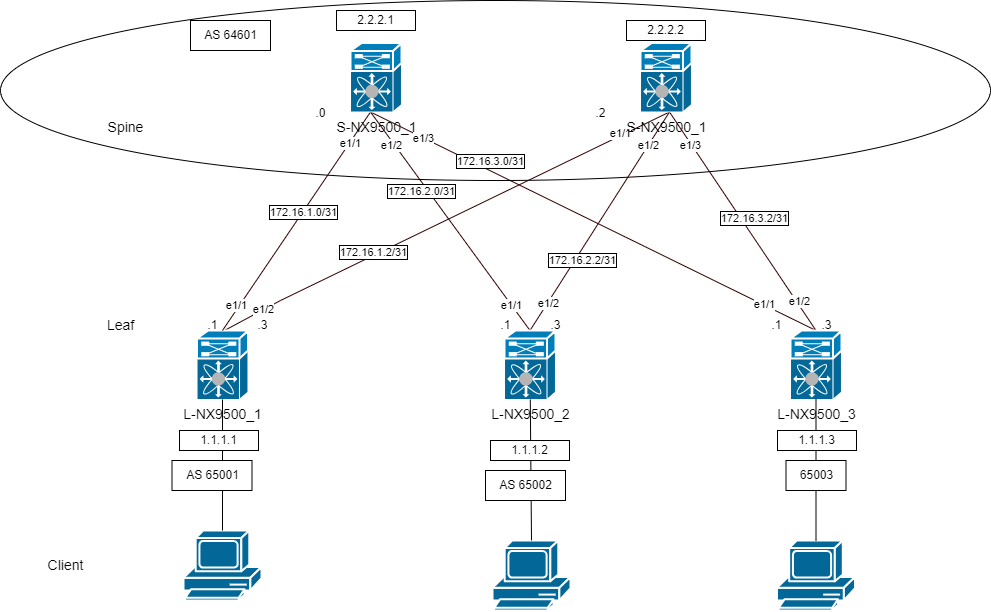

The diagram above was exported from draw.io. Its source (the exported page's mxGraphModel, read from the mxfile embedded in the PNG):
<mxGraphModel dx="2261" dy="841" grid="1" gridSize="10" guides="1" tooltips="1" connect="1" arrows="1" fold="1" page="1" pageScale="1" pageWidth="827" pageHeight="1169" math="0" shadow="0">
  <root>
    <mxCell id="0" />
    <mxCell id="1" parent="0" />
    <mxCell id="x6yWvG2BefHzN4PRWWCQ-21" style="rounded=0;orthogonalLoop=1;jettySize=auto;html=1;exitX=0.392;exitY=0.058;exitDx=0;exitDy=0;exitPerimeter=0;entryX=0.5;entryY=1;entryDx=0;entryDy=0;entryPerimeter=0;endArrow=none;endFill=0;fontSize=14;fillColor=#d5e8d4;strokeColor=#330000;strokeWidth=1;" parent="1" source="x6yWvG2BefHzN4PRWWCQ-4" edge="1">
      <mxGeometry relative="1" as="geometry">
        <Array as="points">
          <mxPoint x="190" y="390" />
        </Array>
        <mxPoint x="579" y="201.5" as="targetPoint" />
      </mxGeometry>
    </mxCell>
    <mxCell id="jhfHBk7VUQF83KdC7KXJ-4" value="e1/2" style="edgeLabel;html=1;align=center;verticalAlign=middle;resizable=0;points=[];" parent="x6yWvG2BefHzN4PRWWCQ-21" vertex="1" connectable="0">
      <mxGeometry x="-0.7887" y="1" relative="1" as="geometry">
        <mxPoint as="offset" />
      </mxGeometry>
    </mxCell>
    <mxCell id="jhfHBk7VUQF83KdC7KXJ-12" value="e1/1" style="edgeLabel;html=1;align=center;verticalAlign=middle;resizable=0;points=[];" parent="x6yWvG2BefHzN4PRWWCQ-21" vertex="1" connectable="0">
      <mxGeometry x="0.7897" y="3" relative="1" as="geometry">
        <mxPoint as="offset" />
      </mxGeometry>
    </mxCell>
    <mxCell id="x6yWvG2BefHzN4PRWWCQ-4" value="L-NX9500_1" style="shape=mxgraph.cisco.misc.nexus_7000;html=1;pointerEvents=1;fillColor=#036897;strokeColor=#ffffff;strokeWidth=2;verticalLabelPosition=bottom;verticalAlign=top;align=center;outlineConnect=0;fontSize=14;" parent="1" vertex="1">
      <mxGeometry x="106.5" y="420" width="51" height="69" as="geometry" />
    </mxCell>
    <mxCell id="x6yWvG2BefHzN4PRWWCQ-22" style="rounded=0;orthogonalLoop=1;jettySize=auto;html=1;exitX=0.5;exitY=0;exitDx=0;exitDy=0;exitPerimeter=0;endArrow=none;endFill=0;entryX=0.5;entryY=1;entryDx=0;entryDy=0;entryPerimeter=0;fontSize=14;fillColor=#d5e8d4;strokeColor=#330000;strokeWidth=1;" parent="1" source="x6yWvG2BefHzN4PRWWCQ-5" edge="1">
      <mxGeometry relative="1" as="geometry">
        <mxPoint x="280" y="201.5" as="targetPoint" />
      </mxGeometry>
    </mxCell>
    <mxCell id="jhfHBk7VUQF83KdC7KXJ-5" value="e1/1" style="edgeLabel;html=1;align=center;verticalAlign=middle;resizable=0;points=[];" parent="x6yWvG2BefHzN4PRWWCQ-22" vertex="1" connectable="0">
      <mxGeometry x="-0.7597" relative="1" as="geometry">
        <mxPoint y="1" as="offset" />
      </mxGeometry>
    </mxCell>
    <mxCell id="jhfHBk7VUQF83KdC7KXJ-10" value="e1/2" style="edgeLabel;html=1;align=center;verticalAlign=middle;resizable=0;points=[];" parent="x6yWvG2BefHzN4PRWWCQ-22" vertex="1" connectable="0">
      <mxGeometry x="0.7188" y="3" relative="1" as="geometry">
        <mxPoint as="offset" />
      </mxGeometry>
    </mxCell>
    <mxCell id="x6yWvG2BefHzN4PRWWCQ-23" style="rounded=0;orthogonalLoop=1;jettySize=auto;html=1;exitX=0.5;exitY=0;exitDx=0;exitDy=0;exitPerimeter=0;endArrow=none;endFill=0;entryX=0.5;entryY=1;entryDx=0;entryDy=0;entryPerimeter=0;fontSize=14;fillColor=#d5e8d4;strokeColor=#330000;strokeWidth=1;" parent="1" source="x6yWvG2BefHzN4PRWWCQ-5" edge="1">
      <mxGeometry relative="1" as="geometry">
        <mxPoint x="579" y="201.5" as="targetPoint" />
      </mxGeometry>
    </mxCell>
    <mxCell id="jhfHBk7VUQF83KdC7KXJ-6" value="e1/2" style="edgeLabel;html=1;align=center;verticalAlign=middle;resizable=0;points=[];" parent="x6yWvG2BefHzN4PRWWCQ-23" vertex="1" connectable="0">
      <mxGeometry x="-0.7453" relative="1" as="geometry">
        <mxPoint as="offset" />
      </mxGeometry>
    </mxCell>
    <mxCell id="jhfHBk7VUQF83KdC7KXJ-13" value="e1/2" style="edgeLabel;html=1;align=center;verticalAlign=middle;resizable=0;points=[];" parent="x6yWvG2BefHzN4PRWWCQ-23" vertex="1" connectable="0">
      <mxGeometry x="0.6973" y="1" relative="1" as="geometry">
        <mxPoint as="offset" />
      </mxGeometry>
    </mxCell>
    <mxCell id="x6yWvG2BefHzN4PRWWCQ-5" value="L-NX9500_2" style="shape=mxgraph.cisco.misc.nexus_7000;html=1;pointerEvents=1;fillColor=#036897;strokeColor=#ffffff;strokeWidth=2;verticalLabelPosition=bottom;verticalAlign=top;align=center;outlineConnect=0;fontSize=14;" parent="1" vertex="1">
      <mxGeometry x="414" y="420" width="51" height="69" as="geometry" />
    </mxCell>
    <mxCell id="x6yWvG2BefHzN4PRWWCQ-20" style="rounded=0;orthogonalLoop=1;jettySize=auto;html=1;exitX=0.5;exitY=1;exitDx=0;exitDy=0;exitPerimeter=0;entryX=0.5;entryY=0;entryDx=0;entryDy=0;entryPerimeter=0;endArrow=none;endFill=0;fontSize=14;fillColor=#d5e8d4;strokeColor=#330000;strokeWidth=1;" parent="1" target="x6yWvG2BefHzN4PRWWCQ-4" edge="1">
      <mxGeometry relative="1" as="geometry">
        <mxPoint x="280" y="201.5" as="sourcePoint" />
      </mxGeometry>
    </mxCell>
    <mxCell id="jhfHBk7VUQF83KdC7KXJ-3" value="e1/1" style="edgeLabel;html=1;align=center;verticalAlign=middle;resizable=0;points=[];" parent="x6yWvG2BefHzN4PRWWCQ-20" vertex="1" connectable="0">
      <mxGeometry x="0.7774" y="-3" relative="1" as="geometry">
        <mxPoint as="offset" />
      </mxGeometry>
    </mxCell>
    <mxCell id="jhfHBk7VUQF83KdC7KXJ-9" value="e1/1" style="edgeLabel;html=1;align=center;verticalAlign=middle;resizable=0;points=[];" parent="x6yWvG2BefHzN4PRWWCQ-20" vertex="1" connectable="0">
      <mxGeometry x="-0.7194" relative="1" as="geometry">
        <mxPoint as="offset" />
      </mxGeometry>
    </mxCell>
    <mxCell id="jhfHBk7VUQF83KdC7KXJ-23" value="172.16.1.0/31" style="edgeLabel;html=1;align=center;verticalAlign=middle;resizable=0;points=[];labelBorderColor=default;" parent="x6yWvG2BefHzN4PRWWCQ-20" vertex="1" connectable="0">
      <mxGeometry x="-0.0804" relative="1" as="geometry">
        <mxPoint as="offset" />
      </mxGeometry>
    </mxCell>
    <mxCell id="x6yWvG2BefHzN4PRWWCQ-24" style="rounded=0;orthogonalLoop=1;jettySize=auto;html=1;exitX=0.5;exitY=0;exitDx=0;exitDy=0;exitPerimeter=0;entryX=0.5;entryY=1;entryDx=0;entryDy=0;entryPerimeter=0;endArrow=none;endFill=0;fontSize=14;fillColor=#d5e8d4;strokeColor=#330000;strokeWidth=1;" parent="1" source="x6yWvG2BefHzN4PRWWCQ-8" edge="1">
      <mxGeometry relative="1" as="geometry">
        <mxPoint x="280" y="201.5" as="targetPoint" />
      </mxGeometry>
    </mxCell>
    <mxCell id="jhfHBk7VUQF83KdC7KXJ-7" value="e1/1" style="edgeLabel;html=1;align=center;verticalAlign=middle;resizable=0;points=[];" parent="x6yWvG2BefHzN4PRWWCQ-24" vertex="1" connectable="0">
      <mxGeometry x="-0.7675" y="-1" relative="1" as="geometry">
        <mxPoint as="offset" />
      </mxGeometry>
    </mxCell>
    <mxCell id="jhfHBk7VUQF83KdC7KXJ-11" value="e1/3" style="edgeLabel;html=1;align=center;verticalAlign=middle;resizable=0;points=[];" parent="x6yWvG2BefHzN4PRWWCQ-24" vertex="1" connectable="0">
      <mxGeometry x="0.7666" relative="1" as="geometry">
        <mxPoint as="offset" />
      </mxGeometry>
    </mxCell>
    <mxCell id="x6yWvG2BefHzN4PRWWCQ-25" style="rounded=0;orthogonalLoop=1;jettySize=auto;html=1;exitX=0.5;exitY=0;exitDx=0;exitDy=0;exitPerimeter=0;entryX=0.5;entryY=1;entryDx=0;entryDy=0;entryPerimeter=0;endArrow=none;endFill=0;fontSize=14;fillColor=#d5e8d4;strokeColor=#330000;strokeWidth=1;" parent="1" source="x6yWvG2BefHzN4PRWWCQ-8" edge="1">
      <mxGeometry relative="1" as="geometry">
        <mxPoint x="579" y="201.5" as="targetPoint" />
      </mxGeometry>
    </mxCell>
    <mxCell id="jhfHBk7VUQF83KdC7KXJ-8" value="e1/2" style="edgeLabel;html=1;align=center;verticalAlign=middle;resizable=0;points=[];" parent="x6yWvG2BefHzN4PRWWCQ-25" vertex="1" connectable="0">
      <mxGeometry x="-0.7428" y="-2" relative="1" as="geometry">
        <mxPoint as="offset" />
      </mxGeometry>
    </mxCell>
    <mxCell id="jhfHBk7VUQF83KdC7KXJ-14" value="e1/3" style="edgeLabel;html=1;align=center;verticalAlign=middle;resizable=0;points=[];" parent="x6yWvG2BefHzN4PRWWCQ-25" vertex="1" connectable="0">
      <mxGeometry x="0.6995" y="1" relative="1" as="geometry">
        <mxPoint as="offset" />
      </mxGeometry>
    </mxCell>
    <mxCell id="x6yWvG2BefHzN4PRWWCQ-8" value="L-NX9500_3" style="shape=mxgraph.cisco.misc.nexus_7000;html=1;pointerEvents=1;fillColor=#036897;strokeColor=#ffffff;strokeWidth=2;verticalLabelPosition=bottom;verticalAlign=top;align=center;outlineConnect=0;fontSize=14;" parent="1" vertex="1">
      <mxGeometry x="700" y="420" width="51" height="69" as="geometry" />
    </mxCell>
    <mxCell id="x6yWvG2BefHzN4PRWWCQ-9" value="" style="shape=mxgraph.cisco.computers_and_peripherals.pc;sketch=0;html=1;pointerEvents=1;fillColor=#036897;strokeColor=#ffffff;strokeWidth=2;verticalLabelPosition=bottom;verticalAlign=top;align=center;outlineConnect=0;fontSize=14;" parent="1" vertex="1">
      <mxGeometry x="93" y="620" width="78" height="70" as="geometry" />
    </mxCell>
    <mxCell id="x6yWvG2BefHzN4PRWWCQ-10" value="" style="shape=mxgraph.cisco.computers_and_peripherals.pc;sketch=0;html=1;pointerEvents=1;fillColor=#036897;strokeColor=#ffffff;strokeWidth=2;verticalLabelPosition=bottom;verticalAlign=top;align=center;outlineConnect=0;fontSize=14;" parent="1" vertex="1">
      <mxGeometry x="402" y="630" width="78" height="70" as="geometry" />
    </mxCell>
    <mxCell id="x6yWvG2BefHzN4PRWWCQ-11" value="" style="shape=mxgraph.cisco.computers_and_peripherals.pc;sketch=0;html=1;pointerEvents=1;fillColor=#036897;strokeColor=#ffffff;strokeWidth=2;verticalLabelPosition=bottom;verticalAlign=top;align=center;outlineConnect=0;fontSize=14;" parent="1" vertex="1">
      <mxGeometry x="686.5" y="630" width="78" height="70" as="geometry" />
    </mxCell>
    <mxCell id="x6yWvG2BefHzN4PRWWCQ-15" value="" style="endArrow=none;html=1;rounded=0;entryX=0.5;entryY=1;entryDx=0;entryDy=0;entryPerimeter=0;exitX=0.5;exitY=0;exitDx=0;exitDy=0;exitPerimeter=0;fontSize=14;" parent="1" source="x6yWvG2BefHzN4PRWWCQ-9" target="x6yWvG2BefHzN4PRWWCQ-4" edge="1">
      <mxGeometry width="50" height="50" relative="1" as="geometry">
        <mxPoint x="303.5" y="560" as="sourcePoint" />
        <mxPoint x="353.5" y="510" as="targetPoint" />
      </mxGeometry>
    </mxCell>
    <mxCell id="x6yWvG2BefHzN4PRWWCQ-18" value="" style="endArrow=none;html=1;rounded=0;exitX=0.5;exitY=0;exitDx=0;exitDy=0;exitPerimeter=0;fontSize=14;" parent="1" source="x6yWvG2BefHzN4PRWWCQ-10" target="x6yWvG2BefHzN4PRWWCQ-5" edge="1">
      <mxGeometry width="50" height="50" relative="1" as="geometry">
        <mxPoint x="423.5" y="620" as="sourcePoint" />
        <mxPoint x="423.5" y="459" as="targetPoint" />
      </mxGeometry>
    </mxCell>
    <mxCell id="x6yWvG2BefHzN4PRWWCQ-19" value="" style="endArrow=none;html=1;rounded=0;exitX=0.5;exitY=0;exitDx=0;exitDy=0;exitPerimeter=0;fontSize=14;" parent="1" source="x6yWvG2BefHzN4PRWWCQ-11" target="x6yWvG2BefHzN4PRWWCQ-8" edge="1">
      <mxGeometry width="50" height="50" relative="1" as="geometry">
        <mxPoint x="623.5" y="641" as="sourcePoint" />
        <mxPoint x="623.5" y="480" as="targetPoint" />
      </mxGeometry>
    </mxCell>
    <mxCell id="x6yWvG2BefHzN4PRWWCQ-26" value="Leaf" style="text;html=1;align=center;verticalAlign=middle;resizable=0;points=[];autosize=1;strokeColor=none;fillColor=none;fontSize=14;" parent="1" vertex="1">
      <mxGeometry x="5" y="399.5" width="50" height="30" as="geometry" />
    </mxCell>
    <mxCell id="x6yWvG2BefHzN4PRWWCQ-27" value="Spine" style="text;html=1;align=center;verticalAlign=middle;resizable=0;points=[];autosize=1;strokeColor=none;fillColor=none;fontSize=14;" parent="1" vertex="1">
      <mxGeometry x="5" y="201.5" width="60" height="30" as="geometry" />
    </mxCell>
    <mxCell id="x6yWvG2BefHzN4PRWWCQ-28" value="Client" style="text;html=1;align=center;verticalAlign=middle;resizable=0;points=[];autosize=1;strokeColor=none;fillColor=none;fontSize=14;" parent="1" vertex="1">
      <mxGeometry x="-55" y="640" width="60" height="30" as="geometry" />
    </mxCell>
    <mxCell id="jhfHBk7VUQF83KdC7KXJ-1" value="S-NX9500_1" style="shape=mxgraph.cisco.misc.nexus_7000;html=1;pointerEvents=1;fillColor=#036897;strokeColor=#ffffff;strokeWidth=2;verticalLabelPosition=bottom;verticalAlign=top;align=center;outlineConnect=0;fontSize=14;" parent="1" vertex="1">
      <mxGeometry x="260" y="132.5" width="51" height="69" as="geometry" />
    </mxCell>
    <mxCell id="jhfHBk7VUQF83KdC7KXJ-2" value="S-NX9500_1" style="shape=mxgraph.cisco.misc.nexus_7000;html=1;pointerEvents=1;fillColor=#036897;strokeColor=#ffffff;strokeWidth=2;verticalLabelPosition=bottom;verticalAlign=top;align=center;outlineConnect=0;fontSize=14;" parent="1" vertex="1">
      <mxGeometry x="550" y="132.5" width="51" height="69" as="geometry" />
    </mxCell>
    <mxCell id="jhfHBk7VUQF83KdC7KXJ-15" value=".0" style="text;html=1;align=center;verticalAlign=middle;resizable=0;points=[];autosize=1;strokeColor=none;fillColor=none;" parent="1" vertex="1">
      <mxGeometry x="215" y="188" width="30" height="30" as="geometry" />
    </mxCell>
    <mxCell id="jhfHBk7VUQF83KdC7KXJ-16" value=".2" style="text;html=1;align=center;verticalAlign=middle;resizable=0;points=[];autosize=1;strokeColor=none;fillColor=none;" parent="1" vertex="1">
      <mxGeometry x="495" y="188" width="30" height="30" as="geometry" />
    </mxCell>
    <mxCell id="jhfHBk7VUQF83KdC7KXJ-17" value=".1" style="text;html=1;align=center;verticalAlign=middle;resizable=0;points=[];autosize=1;strokeColor=none;fillColor=none;" parent="1" vertex="1">
      <mxGeometry x="106.5" y="399.5" width="30" height="30" as="geometry" />
    </mxCell>
    <mxCell id="jhfHBk7VUQF83KdC7KXJ-18" value=".3" style="text;html=1;align=center;verticalAlign=middle;resizable=0;points=[];autosize=1;strokeColor=none;fillColor=none;" parent="1" vertex="1">
      <mxGeometry x="156.5" y="399.5" width="30" height="30" as="geometry" />
    </mxCell>
    <mxCell id="jhfHBk7VUQF83KdC7KXJ-19" value=".1" style="text;html=1;align=center;verticalAlign=middle;resizable=0;points=[];autosize=1;strokeColor=none;fillColor=none;" parent="1" vertex="1">
      <mxGeometry x="400" y="399.5" width="30" height="30" as="geometry" />
    </mxCell>
    <mxCell id="jhfHBk7VUQF83KdC7KXJ-20" value=".3" style="text;html=1;align=center;verticalAlign=middle;resizable=0;points=[];autosize=1;strokeColor=none;fillColor=none;" parent="1" vertex="1">
      <mxGeometry x="450" y="399.5" width="30" height="30" as="geometry" />
    </mxCell>
    <mxCell id="jhfHBk7VUQF83KdC7KXJ-21" value=".1" style="text;html=1;align=center;verticalAlign=middle;resizable=0;points=[];autosize=1;strokeColor=none;fillColor=none;" parent="1" vertex="1">
      <mxGeometry x="671" y="399.5" width="30" height="30" as="geometry" />
    </mxCell>
    <mxCell id="jhfHBk7VUQF83KdC7KXJ-22" value=".3" style="text;html=1;align=center;verticalAlign=middle;resizable=0;points=[];autosize=1;strokeColor=none;fillColor=none;" parent="1" vertex="1">
      <mxGeometry x="721" y="399.5" width="30" height="30" as="geometry" />
    </mxCell>
    <mxCell id="jhfHBk7VUQF83KdC7KXJ-24" value="172.16.1.2/31" style="edgeLabel;html=1;align=center;verticalAlign=middle;resizable=0;points=[];labelBorderColor=default;" parent="1" vertex="1" connectable="0">
      <mxGeometry x="285.5024434967935" y="330.00159524290945" as="geometry">
        <mxPoint x="-3" y="11" as="offset" />
      </mxGeometry>
    </mxCell>
    <mxCell id="jhfHBk7VUQF83KdC7KXJ-25" value="172.16.2.0/31" style="edgeLabel;html=1;align=center;verticalAlign=middle;resizable=0;points=[];labelBorderColor=default;" parent="1" vertex="1" connectable="0">
      <mxGeometry x="330.0024434967935" y="280.00159524290945" as="geometry" />
    </mxCell>
    <mxCell id="jhfHBk7VUQF83KdC7KXJ-26" value="172.16.3.0/31" style="edgeLabel;html=1;align=center;verticalAlign=middle;resizable=0;points=[];labelBorderColor=default;" parent="1" vertex="1" connectable="0">
      <mxGeometry x="414.0024434967935" y="250.00159524290945" as="geometry">
        <mxPoint x="-15" as="offset" />
      </mxGeometry>
    </mxCell>
    <mxCell id="jhfHBk7VUQF83KdC7KXJ-27" value="172.16.2.2/31" style="edgeLabel;html=1;align=center;verticalAlign=middle;resizable=0;points=[];labelBorderColor=default;" parent="1" vertex="1" connectable="0">
      <mxGeometry x="510.0024434967935" y="350.00159524290945" as="geometry">
        <mxPoint x="-19" y="-1" as="offset" />
      </mxGeometry>
    </mxCell>
    <mxCell id="jhfHBk7VUQF83KdC7KXJ-28" value="172.16.3.2/31" style="edgeLabel;html=1;align=center;verticalAlign=middle;resizable=0;points=[];labelBorderColor=default;" parent="1" vertex="1" connectable="0">
      <mxGeometry x="660.0024434967935" y="310.00159524290945" as="geometry">
        <mxPoint x="3" y="-3" as="offset" />
      </mxGeometry>
    </mxCell>
    <mxCell id="ZXuQBLCLjrkzV2k7H-WU-3" value="" style="ellipse;whiteSpace=wrap;html=1;fillColor=none;" parent="1" vertex="1">
      <mxGeometry x="-90" y="90" width="990" height="180" as="geometry" />
    </mxCell>
    <mxCell id="X2sETJuaRFryXuntK1pU-1" value="2.2.2.1" style="text;html=1;strokeColor=default;fillColor=default;align=center;verticalAlign=middle;whiteSpace=wrap;rounded=0;" parent="1" vertex="1">
      <mxGeometry x="246" y="100" width="79" height="20" as="geometry" />
    </mxCell>
    <mxCell id="X2sETJuaRFryXuntK1pU-2" value="2.2.2.2" style="text;html=1;strokeColor=default;fillColor=default;align=center;verticalAlign=middle;whiteSpace=wrap;rounded=0;" parent="1" vertex="1">
      <mxGeometry x="536" y="110" width="79" height="20" as="geometry" />
    </mxCell>
    <mxCell id="X2sETJuaRFryXuntK1pU-3" value="1.1.1.1" style="text;html=1;strokeColor=default;fillColor=default;align=center;verticalAlign=middle;whiteSpace=wrap;rounded=0;" parent="1" vertex="1">
      <mxGeometry x="89" y="520" width="79" height="20" as="geometry" />
    </mxCell>
    <mxCell id="X2sETJuaRFryXuntK1pU-4" value="1.1.1.2" style="text;html=1;strokeColor=default;fillColor=default;align=center;verticalAlign=middle;whiteSpace=wrap;rounded=0;" parent="1" vertex="1">
      <mxGeometry x="400" y="530" width="79" height="20" as="geometry" />
    </mxCell>
    <mxCell id="X2sETJuaRFryXuntK1pU-5" value="1.1.1.3" style="text;html=1;strokeColor=default;fillColor=default;align=center;verticalAlign=middle;whiteSpace=wrap;rounded=0;" parent="1" vertex="1">
      <mxGeometry x="687" y="520" width="79" height="20" as="geometry" />
    </mxCell>
    <mxCell id="Evuvwr7la3IowPZxWrA6-1" value="AS 64601" style="text;html=1;align=center;verticalAlign=middle;resizable=0;points=[];autosize=1;strokeColor=default;fillColor=default;" parent="1" vertex="1">
      <mxGeometry x="100" y="110" width="80" height="30" as="geometry" />
    </mxCell>
    <mxCell id="Evuvwr7la3IowPZxWrA6-3" value="AS 65001" style="text;html=1;align=center;verticalAlign=middle;resizable=0;points=[];autosize=1;strokeColor=default;fillColor=default;" parent="1" vertex="1">
      <mxGeometry x="81.5" y="550" width="80" height="30" as="geometry" />
    </mxCell>
    <mxCell id="Evuvwr7la3IowPZxWrA6-4" value="AS 65002" style="text;html=1;align=center;verticalAlign=middle;resizable=0;points=[];autosize=1;strokeColor=default;fillColor=default;" parent="1" vertex="1">
      <mxGeometry x="395" y="560" width="80" height="30" as="geometry" />
    </mxCell>
    <mxCell id="Evuvwr7la3IowPZxWrA6-5" value="65003" style="text;html=1;align=center;verticalAlign=middle;resizable=0;points=[];autosize=1;strokeColor=default;fillColor=default;" parent="1" vertex="1">
      <mxGeometry x="695.5" y="550" width="60" height="30" as="geometry" />
    </mxCell>
  </root>
</mxGraphModel>